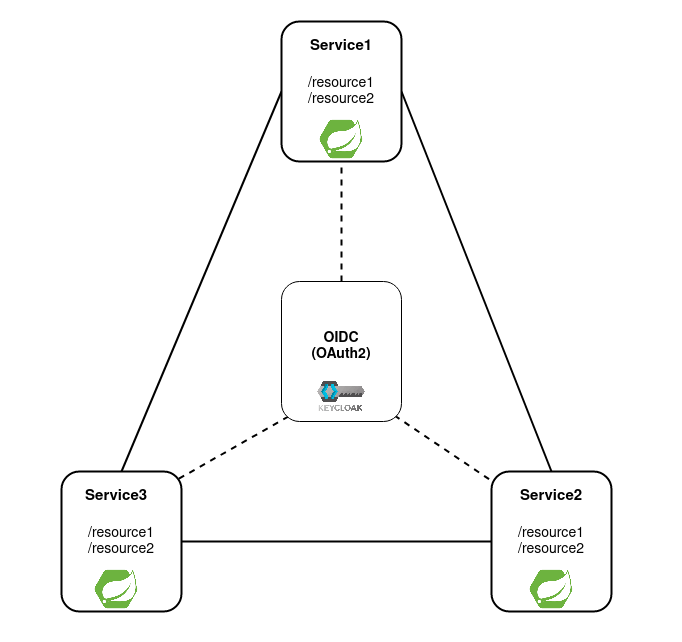

The diagram above was exported from draw.io. Its source (the exported page's mxGraphModel, read from the mxfile embedded in the PNG):
<mxGraphModel dx="1356" dy="793" grid="1" gridSize="10" guides="1" tooltips="1" connect="1" arrows="1" fold="1" page="1" pageScale="1" pageWidth="850" pageHeight="1100" math="0" shadow="0">
  <root>
    <mxCell id="0" />
    <mxCell id="1" parent="0" />
    <mxCell id="f-wnftmYU8m6QMasqDJK-12" style="orthogonalLoop=1;jettySize=auto;html=1;endArrow=none;endFill=0;strokeWidth=2;dashed=1;" edge="1" parent="1">
      <mxGeometry relative="1" as="geometry">
        <mxPoint x="473" y="434" as="sourcePoint" />
        <mxPoint x="574" y="502" as="targetPoint" />
      </mxGeometry>
    </mxCell>
    <mxCell id="f-wnftmYU8m6QMasqDJK-13" style="orthogonalLoop=1;jettySize=auto;html=1;strokeWidth=2;endArrow=none;endFill=0;dashed=1;" edge="1" parent="1">
      <mxGeometry relative="1" as="geometry">
        <mxPoint x="256" y="498" as="targetPoint" />
        <mxPoint x="367" y="435" as="sourcePoint" />
      </mxGeometry>
    </mxCell>
    <mxCell id="f-wnftmYU8m6QMasqDJK-14" style="edgeStyle=orthogonalEdgeStyle;orthogonalLoop=1;jettySize=auto;html=1;exitX=0.5;exitY=0;exitDx=0;exitDy=0;entryX=0.5;entryY=1;entryDx=0;entryDy=0;curved=1;strokeWidth=2;endArrow=none;endFill=0;dashed=1;" edge="1" parent="1" source="f-wnftmYU8m6QMasqDJK-1" target="f-wnftmYU8m6QMasqDJK-5">
      <mxGeometry relative="1" as="geometry" />
    </mxCell>
    <mxCell id="f-wnftmYU8m6QMasqDJK-1" value="" style="rounded=1;whiteSpace=wrap;html=1;" vertex="1" parent="1">
      <mxGeometry x="360" y="300" width="120" height="140" as="geometry" />
    </mxCell>
    <mxCell id="f-wnftmYU8m6QMasqDJK-9" style="edgeStyle=orthogonalEdgeStyle;orthogonalLoop=1;jettySize=auto;html=1;exitX=1;exitY=0.5;exitDx=0;exitDy=0;entryX=0;entryY=0.5;entryDx=0;entryDy=0;curved=1;endArrow=none;endFill=0;strokeWidth=2;" edge="1" parent="1" source="f-wnftmYU8m6QMasqDJK-3" target="f-wnftmYU8m6QMasqDJK-4">
      <mxGeometry relative="1" as="geometry" />
    </mxCell>
    <mxCell id="f-wnftmYU8m6QMasqDJK-3" value="" style="rounded=1;whiteSpace=wrap;html=1;strokeWidth=2;" vertex="1" parent="1">
      <mxGeometry x="140" y="490" width="120" height="140" as="geometry" />
    </mxCell>
    <mxCell id="f-wnftmYU8m6QMasqDJK-4" value="" style="rounded=1;whiteSpace=wrap;html=1;strokeWidth=2;" vertex="1" parent="1">
      <mxGeometry x="570" y="490" width="120" height="140" as="geometry" />
    </mxCell>
    <mxCell id="f-wnftmYU8m6QMasqDJK-7" style="orthogonalLoop=1;jettySize=auto;html=1;exitX=0;exitY=0.5;exitDx=0;exitDy=0;entryX=0.5;entryY=0;entryDx=0;entryDy=0;strokeWidth=2;endArrow=none;endFill=0;" edge="1" parent="1" source="f-wnftmYU8m6QMasqDJK-5" target="f-wnftmYU8m6QMasqDJK-3">
      <mxGeometry relative="1" as="geometry" />
    </mxCell>
    <mxCell id="f-wnftmYU8m6QMasqDJK-8" style="orthogonalLoop=1;jettySize=auto;html=1;exitX=1;exitY=0.5;exitDx=0;exitDy=0;entryX=0.5;entryY=0;entryDx=0;entryDy=0;strokeWidth=2;endArrow=none;endFill=0;" edge="1" parent="1" source="f-wnftmYU8m6QMasqDJK-5" target="f-wnftmYU8m6QMasqDJK-4">
      <mxGeometry relative="1" as="geometry" />
    </mxCell>
    <mxCell id="f-wnftmYU8m6QMasqDJK-5" value="" style="rounded=1;whiteSpace=wrap;html=1;strokeWidth=2;" vertex="1" parent="1">
      <mxGeometry x="360" y="40" width="120" height="140" as="geometry" />
    </mxCell>
    <mxCell id="f-wnftmYU8m6QMasqDJK-15" value="&lt;b&gt;&lt;font style=&quot;font-size: 15px&quot;&gt;Service3&lt;/font&gt;&lt;/b&gt;" style="text;html=1;strokeColor=none;fillColor=none;align=center;verticalAlign=middle;whiteSpace=wrap;rounded=0;" vertex="1" parent="1">
      <mxGeometry x="160" y="500" width="70" height="30" as="geometry" />
    </mxCell>
    <mxCell id="f-wnftmYU8m6QMasqDJK-16" value="&lt;b&gt;&lt;font style=&quot;font-size: 15px&quot;&gt;Service2&lt;/font&gt;&lt;/b&gt;" style="text;html=1;strokeColor=none;fillColor=none;align=center;verticalAlign=middle;whiteSpace=wrap;rounded=0;" vertex="1" parent="1">
      <mxGeometry x="595" y="500" width="70" height="30" as="geometry" />
    </mxCell>
    <mxCell id="f-wnftmYU8m6QMasqDJK-17" value="&lt;b&gt;&lt;font style=&quot;font-size: 15px&quot;&gt;Service1&lt;/font&gt;&lt;/b&gt;" style="text;html=1;strokeColor=none;fillColor=none;align=center;verticalAlign=middle;whiteSpace=wrap;rounded=0;" vertex="1" parent="1">
      <mxGeometry x="385" y="50" width="70" height="30" as="geometry" />
    </mxCell>
    <mxCell id="f-wnftmYU8m6QMasqDJK-18" value="&lt;div style=&quot;font-size: 14px&quot;&gt;&lt;font style=&quot;font-size: 14px&quot;&gt;/resource1&lt;/font&gt;&lt;/div&gt;&lt;div style=&quot;font-size: 14px&quot;&gt;&lt;font style=&quot;font-size: 14px&quot;&gt;/resource2&lt;br&gt;&lt;/font&gt;&lt;/div&gt;" style="text;html=1;strokeColor=none;fillColor=none;align=center;verticalAlign=middle;whiteSpace=wrap;rounded=0;fontSize=12;" vertex="1" parent="1">
      <mxGeometry x="590" y="540" width="80" height="40" as="geometry" />
    </mxCell>
    <mxCell id="f-wnftmYU8m6QMasqDJK-19" value="&lt;div style=&quot;font-size: 14px&quot;&gt;&lt;font style=&quot;font-size: 14px&quot;&gt;/resource1&lt;/font&gt;&lt;/div&gt;&lt;div style=&quot;font-size: 14px&quot;&gt;&lt;font style=&quot;font-size: 14px&quot;&gt;/resource2&lt;br&gt;&lt;/font&gt;&lt;/div&gt;" style="text;html=1;strokeColor=none;fillColor=none;align=center;verticalAlign=middle;whiteSpace=wrap;rounded=0;fontSize=12;" vertex="1" parent="1">
      <mxGeometry x="160" y="540" width="80" height="40" as="geometry" />
    </mxCell>
    <mxCell id="f-wnftmYU8m6QMasqDJK-20" value="&lt;div style=&quot;font-size: 14px&quot;&gt;&lt;font style=&quot;font-size: 14px&quot;&gt;/resource1&lt;/font&gt;&lt;/div&gt;&lt;div style=&quot;font-size: 14px&quot;&gt;&lt;font style=&quot;font-size: 14px&quot;&gt;/resource2&lt;br&gt;&lt;/font&gt;&lt;/div&gt;" style="text;html=1;strokeColor=none;fillColor=none;align=center;verticalAlign=middle;whiteSpace=wrap;rounded=0;fontSize=12;" vertex="1" parent="1">
      <mxGeometry x="380" y="90" width="80" height="40" as="geometry" />
    </mxCell>
    <mxCell id="f-wnftmYU8m6QMasqDJK-21" value="" style="shape=image;verticalLabelPosition=bottom;labelBackgroundColor=#ffffff;verticalAlign=top;aspect=fixed;imageAspect=0;image=https://blog.consdata.tech/assets/img/posts/2020-02-01-keycloak-uwierzytelnianie-autoryzacja-springboot-angular/Keycloak.png;" vertex="1" parent="1">
      <mxGeometry x="382.53999999999996" y="390" width="74.93" height="50" as="geometry" />
    </mxCell>
    <mxCell id="f-wnftmYU8m6QMasqDJK-22" value="&lt;div&gt;OIDC&lt;/div&gt;&lt;div&gt;(OAuth2)&lt;br&gt;&lt;/div&gt;" style="text;html=1;strokeColor=none;fillColor=none;align=center;verticalAlign=middle;whiteSpace=wrap;rounded=0;fontSize=14;fontStyle=1" vertex="1" parent="1">
      <mxGeometry x="390" y="350" width="60" height="30" as="geometry" />
    </mxCell>
    <mxCell id="f-wnftmYU8m6QMasqDJK-23" value="" style="shape=image;verticalLabelPosition=bottom;labelBackgroundColor=#ffffff;verticalAlign=top;aspect=fixed;imageAspect=0;image=data:image/png,(base64 omitted: 5348 chars);" vertex="1" parent="1">
      <mxGeometry x="397.74" y="138" width="44.51" height="40" as="geometry" />
    </mxCell>
    <mxCell id="f-wnftmYU8m6QMasqDJK-24" value="" style="shape=image;verticalLabelPosition=bottom;labelBackgroundColor=#ffffff;verticalAlign=top;aspect=fixed;imageAspect=0;image=data:image/png,(base64 omitted: 5348 chars);" vertex="1" parent="1">
      <mxGeometry x="607.74" y="588" width="44.51" height="40" as="geometry" />
    </mxCell>
    <mxCell id="f-wnftmYU8m6QMasqDJK-25" value="" style="shape=image;verticalLabelPosition=bottom;labelBackgroundColor=#ffffff;verticalAlign=top;aspect=fixed;imageAspect=0;image=data:image/png,(base64 omitted: 5348 chars);" vertex="1" parent="1">
      <mxGeometry x="172.74" y="588" width="44.51" height="40" as="geometry" />
    </mxCell>
    <mxCell id="f-wnftmYU8m6QMasqDJK-26" value="" style="rounded=1;whiteSpace=wrap;html=1;fontSize=14;strokeWidth=2;fillColor=none;strokeColor=none;" vertex="1" parent="1">
      <mxGeometry x="80" y="20" width="680" height="640" as="geometry" />
    </mxCell>
  </root>
</mxGraphModel>